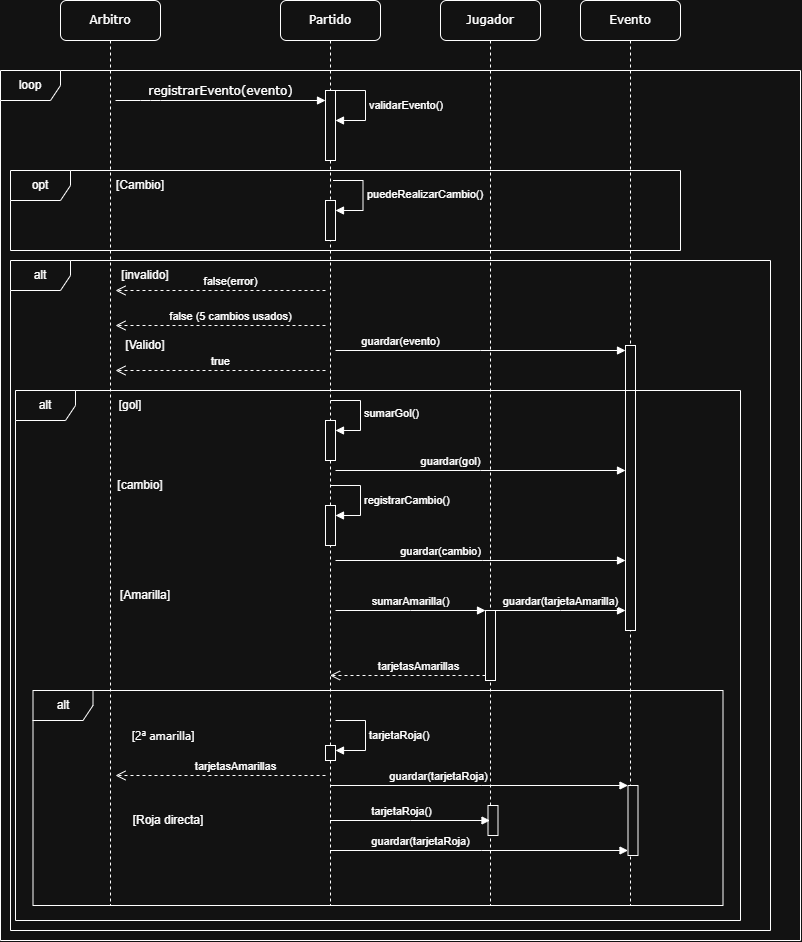

The diagram above was exported from draw.io. Its source (the exported page's mxGraphModel, read from the mxfile embedded in the PNG):
<mxGraphModel dx="1186" dy="653" grid="1" gridSize="10" guides="1" tooltips="1" connect="1" arrows="1" fold="1" page="1" pageScale="1" pageWidth="1100" pageHeight="850" background="none" math="0" shadow="0">
  <root>
    <mxCell id="0" />
    <mxCell id="1" parent="0" />
    <mxCell id="7baba1c4bc27f4b0-2" parent="1" style="shape=umlLifeline;perimeter=lifelinePerimeter;whiteSpace=wrap;html=1;container=1;dropTarget=0;collapsible=0;recursiveResize=0;outlineConnect=0;portConstraint=eastwest;newEdgeStyle={&quot;edgeStyle&quot;:&quot;sequenceEdgeStyle&quot;,&quot;libavoidRouting&quot;:0,&quot;curved&quot;:0,&quot;rounded&quot;:0};rounded=1;shadow=0;comic=0;labelBackgroundColor=none;strokeWidth=1;fontFamily=Verdana;fontSize=12;align=center;" value="Partido" vertex="1">
      <mxGeometry height="905" width="100" x="320" y="80" as="geometry" />
    </mxCell>
    <mxCell id="OqHQZcq93jp75dq2jwcr-28" parent="7baba1c4bc27f4b0-2" style="html=1;points=[[0,0,0,0,5],[0,1,0,0,-5],[1,0,0,0,5],[1,1,0,0,-5]];perimeter=orthogonalPerimeter;outlineConnect=0;targetShapes=umlLifeline;portConstraint=eastwest;newEdgeStyle={&quot;edgeStyle&quot;:&quot;sequenceEdgeStyle&quot;,&quot;libavoidRouting&quot;:0,&quot;curved&quot;:0,&quot;rounded&quot;:0};" value="" vertex="1">
      <mxGeometry height="15" width="10" x="45" y="745" as="geometry" />
    </mxCell>
    <mxCell id="OqHQZcq93jp75dq2jwcr-29" edge="1" parent="7baba1c4bc27f4b0-2" style="html=1;align=left;spacingLeft=2;endArrow=block;edgeStyle=sequenceEdgeStyle;libavoidRouting=0;curved=0;rounded=0;defaultLabelBackgroundColor=page;" target="OqHQZcq93jp75dq2jwcr-28" value="tarjetaRoja()">
      <mxGeometry relative="1" as="geometry">
        <Array as="points">
          <mxPoint x="85" y="720.0000000000002" />
          <mxPoint x="85" y="750.0000000000002" />
        </Array>
        <mxPoint x="55" y="720" as="sourcePoint" />
      </mxGeometry>
    </mxCell>
    <mxCell id="OqHQZcq93jp75dq2jwcr-51" parent="7baba1c4bc27f4b0-2" style="html=1;points=[[0,0,0,0,5],[0,1,0,0,-5],[1,0,0,0,5],[1,1,0,0,-5]];perimeter=orthogonalPerimeter;outlineConnect=0;targetShapes=umlLifeline;portConstraint=eastwest;newEdgeStyle={&quot;edgeStyle&quot;:&quot;sequenceEdgeStyle&quot;,&quot;libavoidRouting&quot;:0,&quot;curved&quot;:0,&quot;rounded&quot;:0};" value="" vertex="1">
      <mxGeometry height="40" width="10" x="45" y="505" as="geometry" />
    </mxCell>
    <mxCell id="OqHQZcq93jp75dq2jwcr-52" edge="1" parent="7baba1c4bc27f4b0-2" style="html=1;align=left;spacingLeft=2;endArrow=block;edgeStyle=sequenceEdgeStyle;libavoidRouting=0;curved=0;rounded=0;defaultLabelBackgroundColor=page;" target="OqHQZcq93jp75dq2jwcr-51" value="registrarCambio()">
      <mxGeometry relative="1" x="0.0588" as="geometry">
        <mxPoint as="offset" />
        <Array as="points">
          <mxPoint x="80" y="485" />
          <mxPoint x="80" y="515" />
        </Array>
        <mxPoint x="50" y="485" as="sourcePoint" />
      </mxGeometry>
    </mxCell>
    <mxCell id="OqHQZcq93jp75dq2jwcr-48" parent="7baba1c4bc27f4b0-2" style="html=1;points=[[0,0,0,0,5],[0,1,0,0,-5],[1,0,0,0,5],[1,1,0,0,-5]];perimeter=orthogonalPerimeter;outlineConnect=0;targetShapes=umlLifeline;portConstraint=eastwest;newEdgeStyle={&quot;edgeStyle&quot;:&quot;sequenceEdgeStyle&quot;,&quot;libavoidRouting&quot;:0,&quot;curved&quot;:0,&quot;rounded&quot;:0};" value="" vertex="1">
      <mxGeometry height="40" width="10" x="45" y="420" as="geometry" />
    </mxCell>
    <mxCell id="OqHQZcq93jp75dq2jwcr-49" edge="1" parent="7baba1c4bc27f4b0-2" style="html=1;align=left;spacingLeft=2;endArrow=block;edgeStyle=sequenceEdgeStyle;libavoidRouting=0;curved=0;rounded=0;defaultLabelBackgroundColor=page;" target="OqHQZcq93jp75dq2jwcr-48" value="sumarGol()">
      <mxGeometry relative="1" as="geometry">
        <Array as="points">
          <mxPoint x="80" y="400" />
          <mxPoint x="80" y="430" />
        </Array>
        <mxPoint x="50" y="400" as="sourcePoint" />
      </mxGeometry>
    </mxCell>
    <mxCell id="7baba1c4bc27f4b0-3" parent="1" style="shape=umlLifeline;perimeter=lifelinePerimeter;whiteSpace=wrap;html=1;container=1;dropTarget=0;collapsible=0;recursiveResize=0;outlineConnect=0;portConstraint=eastwest;newEdgeStyle={&quot;edgeStyle&quot;:&quot;sequenceEdgeStyle&quot;,&quot;libavoidRouting&quot;:0,&quot;curved&quot;:0,&quot;rounded&quot;:0};rounded=1;shadow=0;comic=0;labelBackgroundColor=none;strokeWidth=1;fontFamily=Verdana;fontSize=12;align=center;" value="Jugador" vertex="1">
      <mxGeometry height="905" width="100" x="480" y="80" as="geometry" />
    </mxCell>
    <mxCell id="7baba1c4bc27f4b0-4" parent="1" style="shape=umlLifeline;perimeter=lifelinePerimeter;whiteSpace=wrap;html=1;container=1;dropTarget=0;collapsible=0;recursiveResize=0;outlineConnect=0;portConstraint=eastwest;newEdgeStyle={&quot;edgeStyle&quot;:&quot;sequenceEdgeStyle&quot;,&quot;libavoidRouting&quot;:0,&quot;curved&quot;:0,&quot;rounded&quot;:0};rounded=1;shadow=0;comic=0;labelBackgroundColor=none;strokeWidth=1;fontFamily=Verdana;fontSize=12;align=center;" value="Evento" vertex="1">
      <mxGeometry height="905" width="100" x="620" y="80" as="geometry" />
    </mxCell>
    <mxCell id="7baba1c4bc27f4b0-8" parent="1" style="shape=umlLifeline;perimeter=lifelinePerimeter;whiteSpace=wrap;html=1;container=1;dropTarget=0;collapsible=0;recursiveResize=0;outlineConnect=0;portConstraint=eastwest;newEdgeStyle={&quot;edgeStyle&quot;:&quot;sequenceEdgeStyle&quot;,&quot;libavoidRouting&quot;:0,&quot;curved&quot;:0,&quot;rounded&quot;:0};rounded=1;shadow=0;comic=0;labelBackgroundColor=none;strokeWidth=1;fontFamily=Verdana;fontSize=12;align=center;" value="Arbitro" vertex="1">
      <mxGeometry height="905" width="100" x="100" y="80" as="geometry" />
    </mxCell>
    <mxCell id="7baba1c4bc27f4b0-16" parent="1" style="html=1;points=[[0,0,0,0,5],[0,1,0,0,-5],[1,0,0,0,5],[1,1,0,0,-5]];perimeter=orthogonalPerimeter;outlineConnect=0;targetShapes=umlLifeline;portConstraint=eastwest;newEdgeStyle={&quot;edgeStyle&quot;:&quot;sequenceEdgeStyle&quot;,&quot;libavoidRouting&quot;:0,&quot;curved&quot;:0,&quot;rounded&quot;:0};rounded=0;shadow=0;comic=0;labelBackgroundColor=none;strokeWidth=1;fontFamily=Verdana;fontSize=12;align=center;" value="" vertex="1">
      <mxGeometry height="285" width="10" x="665" y="425" as="geometry" />
    </mxCell>
    <mxCell id="7baba1c4bc27f4b0-22" parent="1" style="html=1;points=[[0,0,0,0,5],[0,1,0,0,-5],[1,0,0,0,5],[1,1,0,0,-5]];perimeter=orthogonalPerimeter;outlineConnect=0;targetShapes=umlLifeline;portConstraint=eastwest;newEdgeStyle={&quot;edgeStyle&quot;:&quot;sequenceEdgeStyle&quot;,&quot;libavoidRouting&quot;:0,&quot;curved&quot;:0,&quot;rounded&quot;:0};rounded=0;shadow=0;comic=0;labelBackgroundColor=none;strokeWidth=1;fontFamily=Verdana;fontSize=12;align=center;" value="" vertex="1">
      <mxGeometry height="70" width="10" x="667.5" y="865" as="geometry" />
    </mxCell>
    <mxCell id="7baba1c4bc27f4b0-11" edge="1" parent="1" style="html=1;verticalAlign=bottom;endArrow=block;entryX=0;entryY=0;labelBackgroundColor=none;fontFamily=Verdana;fontSize=12;edgeStyle=elbowEdgeStyle;elbow=vertical;" value="registrarEvento(evento)">
      <mxGeometry relative="1" as="geometry">
        <Array as="points">
          <mxPoint x="190" y="180" />
        </Array>
        <mxPoint x="155" y="180" as="sourcePoint" />
        <mxPoint x="365" y="180.00000000000273" as="targetPoint" />
      </mxGeometry>
    </mxCell>
    <mxCell id="OqHQZcq93jp75dq2jwcr-1" parent="1" style="shape=umlFrame;whiteSpace=wrap;html=1;pointerEvents=0;" value="loop" vertex="1">
      <mxGeometry height="870" width="800" x="40" y="150" as="geometry" />
    </mxCell>
    <mxCell id="OqHQZcq93jp75dq2jwcr-10" parent="1" style="html=1;points=[[0,0,0,0,5],[0,1,0,0,-5],[1,0,0,0,5],[1,1,0,0,-5]];perimeter=orthogonalPerimeter;outlineConnect=0;targetShapes=umlLifeline;portConstraint=eastwest;newEdgeStyle={&quot;edgeStyle&quot;:&quot;sequenceEdgeStyle&quot;,&quot;libavoidRouting&quot;:0,&quot;curved&quot;:0,&quot;rounded&quot;:0};" value="" vertex="1">
      <mxGeometry height="70" width="10" x="365" y="170" as="geometry" />
    </mxCell>
    <mxCell id="OqHQZcq93jp75dq2jwcr-11" edge="1" parent="1" style="html=1;align=left;spacingLeft=2;endArrow=block;edgeStyle=sequenceEdgeStyle;libavoidRouting=0;curved=0;rounded=0;defaultLabelBackgroundColor=page;" target="OqHQZcq93jp75dq2jwcr-10" value="validarEvento()">
      <mxGeometry relative="1" as="geometry">
        <Array as="points">
          <mxPoint x="405" y="170" />
          <mxPoint x="405" y="200" />
        </Array>
        <mxPoint x="375" y="170" as="sourcePoint" />
      </mxGeometry>
    </mxCell>
    <mxCell id="OqHQZcq93jp75dq2jwcr-12" parent="1" style="shape=umlFrame;whiteSpace=wrap;html=1;pointerEvents=0;" value="alt" vertex="1">
      <mxGeometry height="670" width="760" x="50" y="340" as="geometry" />
    </mxCell>
    <mxCell id="OqHQZcq93jp75dq2jwcr-15" parent="1" style="text;html=1;whiteSpace=wrap;strokeColor=none;fillColor=none;align=center;verticalAlign=middle;rounded=0;" value="[invalido]" vertex="1">
      <mxGeometry height="30" width="60" x="155" y="340" as="geometry" />
    </mxCell>
    <mxCell id="OqHQZcq93jp75dq2jwcr-16" edge="1" parent="1" style="html=1;verticalAlign=bottom;endArrow=open;dashed=1;endSize=8;edgeStyle=sequenceEdgeStyle;libavoidRouting=0;curved=0;rounded=0;defaultLabelBackgroundColor=page;" value="false(error)">
      <mxGeometry relative="1" x="-0.0952" as="geometry">
        <mxPoint as="offset" />
        <Array as="points">
          <mxPoint x="260" y="370" />
        </Array>
        <mxPoint x="365" y="370" as="sourcePoint" />
        <mxPoint x="155" y="370" as="targetPoint" />
      </mxGeometry>
    </mxCell>
    <mxCell id="OqHQZcq93jp75dq2jwcr-17" parent="1" style="text;html=1;whiteSpace=wrap;strokeColor=none;fillColor=none;align=center;verticalAlign=middle;rounded=0;" value="[Valido]" vertex="1">
      <mxGeometry height="30" width="60" x="155" y="410" as="geometry" />
    </mxCell>
    <mxCell id="OqHQZcq93jp75dq2jwcr-18" edge="1" parent="1" style="html=1;verticalAlign=bottom;endArrow=open;dashed=1;endSize=8;edgeStyle=sequenceEdgeStyle;libavoidRouting=0;curved=0;rounded=0;defaultLabelBackgroundColor=page;" value="true">
      <mxGeometry relative="1" as="geometry">
        <mxPoint as="offset" />
        <Array as="points">
          <mxPoint x="260" y="450" />
        </Array>
        <mxPoint x="365" y="450" as="sourcePoint" />
        <mxPoint x="155" y="450" as="targetPoint" />
      </mxGeometry>
    </mxCell>
    <mxCell id="OqHQZcq93jp75dq2jwcr-19" edge="1" parent="1" style="html=1;verticalAlign=bottom;endArrow=block;edgeStyle=sequenceEdgeStyle;libavoidRouting=0;curved=0;rounded=0;defaultLabelBackgroundColor=page;" target="7baba1c4bc27f4b0-16" value="guardar(evento)">
      <mxGeometry relative="1" width="80" x="-0.5517" as="geometry">
        <mxPoint as="offset" />
        <Array as="points">
          <mxPoint x="520.0000000000002" y="430" />
        </Array>
        <mxPoint x="375" y="430" as="sourcePoint" />
        <mxPoint x="455" y="430" as="targetPoint" />
      </mxGeometry>
    </mxCell>
    <mxCell id="OqHQZcq93jp75dq2jwcr-20" parent="1" style="shape=umlFrame;whiteSpace=wrap;html=1;pointerEvents=0;" value="alt" vertex="1">
      <mxGeometry height="215" width="690" x="72.5" y="770" as="geometry" />
    </mxCell>
    <mxCell id="OqHQZcq93jp75dq2jwcr-21" parent="1" style="text;html=1;whiteSpace=wrap;strokeColor=none;fillColor=none;align=center;verticalAlign=middle;rounded=0;" value="[Amarilla]" vertex="1">
      <mxGeometry height="30" width="60" x="155" y="660" as="geometry" />
    </mxCell>
    <mxCell id="OqHQZcq93jp75dq2jwcr-24" edge="1" parent="1" style="html=1;verticalAlign=bottom;endArrow=block;edgeStyle=sequenceEdgeStyle;libavoidRouting=0;curved=0;rounded=0;defaultLabelBackgroundColor=page;" target="OqHQZcq93jp75dq2jwcr-23" value="sumarAmarilla()">
      <mxGeometry relative="1" as="geometry">
        <mxPoint as="offset" />
        <Array as="points">
          <mxPoint x="450" y="690" />
        </Array>
        <mxPoint x="375" y="690" as="sourcePoint" />
      </mxGeometry>
    </mxCell>
    <mxCell id="OqHQZcq93jp75dq2jwcr-25" edge="1" parent="1" source="OqHQZcq93jp75dq2jwcr-23" style="html=1;verticalAlign=bottom;endArrow=open;dashed=1;endSize=8;edgeStyle=sequenceEdgeStyle;libavoidRouting=0;curved=0;rounded=0;exitX=0;exitY=1;exitDx=0;exitDy=-5;defaultLabelBackgroundColor=page;" target="7baba1c4bc27f4b0-2" value="tarjetasAmarillas">
      <mxGeometry relative="1" x="-0.1333" as="geometry">
        <mxPoint as="offset" />
        <Array as="points">
          <mxPoint x="460" y="825.0000000000009" />
        </Array>
        <mxPoint x="465" y="825" as="targetPoint" />
      </mxGeometry>
    </mxCell>
    <mxCell id="OqHQZcq93jp75dq2jwcr-27" parent="1" style="text;html=1;whiteSpace=wrap;strokeColor=none;fillColor=none;align=center;verticalAlign=middle;rounded=0;fontColor=light-dark(#F0EFEC,#FFFFFF);" value="&lt;span style=&quot;font-family: anthropic-sans, -apple-system, BlinkMacSystemFont, &amp;quot;Segoe UI&amp;quot;, sans-serif; text-align: start; white-space: nowrap;&quot;&gt;[2ª amarilla]&lt;/span&gt;" vertex="1">
      <mxGeometry height="30" width="60" x="172.5" y="800" as="geometry" />
    </mxCell>
    <mxCell id="OqHQZcq93jp75dq2jwcr-30" edge="1" parent="1" source="7baba1c4bc27f4b0-2" style="html=1;verticalAlign=bottom;endArrow=block;edgeStyle=sequenceEdgeStyle;libavoidRouting=0;curved=0;rounded=0;defaultLabelBackgroundColor=page;" target="7baba1c4bc27f4b0-22" value="guardar(tarjetaRoja)">
      <mxGeometry relative="1" width="80" x="-0.2785" as="geometry">
        <mxPoint as="offset" />
        <Array as="points">
          <mxPoint x="521.25" y="865" />
        </Array>
        <mxPoint x="375" y="865" as="sourcePoint" />
        <mxPoint x="467.5" y="865" as="targetPoint" />
      </mxGeometry>
    </mxCell>
    <mxCell id="OqHQZcq93jp75dq2jwcr-31" edge="1" parent="1" style="html=1;verticalAlign=bottom;endArrow=open;dashed=1;endSize=8;edgeStyle=sequenceEdgeStyle;libavoidRouting=0;curved=0;rounded=0;defaultLabelBackgroundColor=page;" value="tarjetasAmarillas">
      <mxGeometry relative="1" x="-0.1462" as="geometry">
        <mxPoint as="offset" />
        <Array as="points">
          <mxPoint x="259.7499999999998" y="855.0000000000002" />
        </Array>
        <mxPoint x="365" y="855.0000000000002" as="sourcePoint" />
        <mxPoint x="155" y="855" as="targetPoint" />
      </mxGeometry>
    </mxCell>
    <mxCell id="OqHQZcq93jp75dq2jwcr-32" parent="1" style="text;html=1;whiteSpace=wrap;strokeColor=none;fillColor=none;align=center;verticalAlign=middle;rounded=0;" value="[Roja directa]" vertex="1">
      <mxGeometry height="30" width="80" x="167.5" y="885" as="geometry" />
    </mxCell>
    <mxCell id="OqHQZcq93jp75dq2jwcr-33" parent="1" style="html=1;points=[[0,0,0,0,5],[0,1,0,0,-5],[1,0,0,0,5],[1,1,0,0,-5]];perimeter=orthogonalPerimeter;outlineConnect=0;targetShapes=umlLifeline;portConstraint=eastwest;newEdgeStyle={&quot;edgeStyle&quot;:&quot;sequenceEdgeStyle&quot;,&quot;libavoidRouting&quot;:0,&quot;curved&quot;:0,&quot;rounded&quot;:0};" value="" vertex="1">
      <mxGeometry height="30" width="10" x="527.5" y="885" as="geometry" />
    </mxCell>
    <mxCell id="OqHQZcq93jp75dq2jwcr-36" edge="1" parent="1" source="7baba1c4bc27f4b0-2" style="html=1;verticalAlign=bottom;endArrow=block;edgeStyle=sequenceEdgeStyle;libavoidRouting=0;curved=0;rounded=0;defaultLabelBackgroundColor=page;entryX=0;entryY=1;entryDx=0;entryDy=-5;entryPerimeter=0;" target="7baba1c4bc27f4b0-22" value="guardar(tarjetaRoja)">
      <mxGeometry relative="1" width="80" x="-0.3926" as="geometry">
        <mxPoint x="-1" as="offset" />
        <Array as="points">
          <mxPoint x="521.25" y="930" />
        </Array>
        <mxPoint x="375" y="930" as="sourcePoint" />
        <mxPoint x="677.5" y="935" as="targetPoint" />
      </mxGeometry>
    </mxCell>
    <mxCell id="OqHQZcq93jp75dq2jwcr-37" edge="1" parent="1" source="OqHQZcq93jp75dq2jwcr-23" style="html=1;verticalAlign=bottom;endArrow=block;edgeStyle=sequenceEdgeStyle;libavoidRouting=0;curved=0;rounded=0;defaultLabelBackgroundColor=page;" target="7baba1c4bc27f4b0-16" value="guardar(tarjetaAmarilla)">
      <mxGeometry relative="1" width="80" as="geometry">
        <mxPoint as="offset" />
        <Array as="points">
          <mxPoint x="602.25" y="680" />
        </Array>
        <mxPoint x="550" y="790" as="sourcePoint" />
        <mxPoint x="630" y="790" as="targetPoint" />
      </mxGeometry>
    </mxCell>
    <mxCell id="OqHQZcq93jp75dq2jwcr-39" parent="1" style="shape=umlFrame;whiteSpace=wrap;html=1;pointerEvents=0;" value="opt" vertex="1">
      <mxGeometry height="80" width="670" x="50" y="250" as="geometry" />
    </mxCell>
    <mxCell id="OqHQZcq93jp75dq2jwcr-40" parent="1" style="text;html=1;whiteSpace=wrap;strokeColor=none;fillColor=none;align=center;verticalAlign=middle;rounded=0;" value="[Cambio]" vertex="1">
      <mxGeometry height="30" width="60" x="150" y="250" as="geometry" />
    </mxCell>
    <mxCell id="OqHQZcq93jp75dq2jwcr-41" parent="1" style="html=1;points=[[0,0,0,0,5],[0,1,0,0,-5],[1,0,0,0,5],[1,1,0,0,-5]];perimeter=orthogonalPerimeter;outlineConnect=0;targetShapes=umlLifeline;portConstraint=eastwest;newEdgeStyle={&quot;edgeStyle&quot;:&quot;sequenceEdgeStyle&quot;,&quot;libavoidRouting&quot;:0,&quot;curved&quot;:0,&quot;rounded&quot;:0};" value="" vertex="1">
      <mxGeometry height="40" width="10" x="365" y="280" as="geometry" />
    </mxCell>
    <mxCell id="OqHQZcq93jp75dq2jwcr-42" edge="1" parent="1" style="html=1;align=left;spacingLeft=2;endArrow=block;edgeStyle=sequenceEdgeStyle;libavoidRouting=0;curved=0;rounded=0;defaultLabelBackgroundColor=page;" target="OqHQZcq93jp75dq2jwcr-41" value="puedeRealizarCambio()">
      <mxGeometry relative="1" as="geometry">
        <Array as="points">
          <mxPoint x="402.5" y="260" />
          <mxPoint x="402.5" y="290" />
        </Array>
        <mxPoint x="372.5" y="260" as="sourcePoint" />
      </mxGeometry>
    </mxCell>
    <mxCell id="OqHQZcq93jp75dq2jwcr-43" edge="1" parent="1" style="html=1;verticalAlign=bottom;endArrow=open;dashed=1;endSize=8;edgeStyle=sequenceEdgeStyle;libavoidRouting=0;curved=0;rounded=0;defaultLabelBackgroundColor=page;" value="false (5 cambios usados)">
      <mxGeometry relative="1" x="-0.0952" as="geometry">
        <mxPoint as="offset" />
        <Array as="points">
          <mxPoint x="325.0000000000002" y="405" />
        </Array>
        <mxPoint x="365" y="405" as="sourcePoint" />
        <mxPoint x="155" y="405" as="targetPoint" />
      </mxGeometry>
    </mxCell>
    <mxCell id="OqHQZcq93jp75dq2jwcr-46" parent="1" style="shape=umlFrame;whiteSpace=wrap;html=1;pointerEvents=0;" value="alt" vertex="1">
      <mxGeometry height="530" width="725" x="55" y="470" as="geometry" />
    </mxCell>
    <mxCell id="OqHQZcq93jp75dq2jwcr-47" parent="1" style="text;html=1;whiteSpace=wrap;strokeColor=none;fillColor=none;align=center;verticalAlign=middle;rounded=0;" value="[gol]" vertex="1">
      <mxGeometry height="30" width="60" x="140" y="470" as="geometry" />
    </mxCell>
    <mxCell id="OqHQZcq93jp75dq2jwcr-50" parent="1" style="text;html=1;whiteSpace=wrap;strokeColor=none;fillColor=none;align=center;verticalAlign=middle;rounded=0;" value="[cambio]" vertex="1">
      <mxGeometry height="30" width="60" x="150" y="550" as="geometry" />
    </mxCell>
    <mxCell id="OqHQZcq93jp75dq2jwcr-53" edge="1" parent="1" style="html=1;verticalAlign=bottom;endArrow=block;edgeStyle=sequenceEdgeStyle;libavoidRouting=0;curved=0;rounded=0;defaultLabelBackgroundColor=page;" target="7baba1c4bc27f4b0-16" value="guardar(cambio)">
      <mxGeometry relative="1" width="80" x="-0.2759" as="geometry">
        <mxPoint as="offset" />
        <Array as="points">
          <mxPoint x="522.25" y="640" />
        </Array>
        <mxPoint x="375" y="640" as="sourcePoint" />
        <mxPoint x="455" y="640" as="targetPoint" />
      </mxGeometry>
    </mxCell>
    <mxCell id="OqHQZcq93jp75dq2jwcr-23" parent="1" style="html=1;points=[[0,0,0,0,5],[0,1,0,0,-5],[1,0,0,0,5],[1,1,0,0,-5]];perimeter=orthogonalPerimeter;outlineConnect=0;targetShapes=umlLifeline;portConstraint=eastwest;newEdgeStyle={&quot;edgeStyle&quot;:&quot;sequenceEdgeStyle&quot;,&quot;libavoidRouting&quot;:0,&quot;curved&quot;:0,&quot;rounded&quot;:0};" value="" vertex="1">
      <mxGeometry height="70" width="10" x="525" y="690" as="geometry" />
    </mxCell>
    <mxCell id="u4d0Eie7yT_1gG0p0YaS-1" edge="1" parent="1" style="html=1;verticalAlign=bottom;endArrow=block;edgeStyle=sequenceEdgeStyle;libavoidRouting=0;curved=0;rounded=0;defaultLabelBackgroundColor=page;" target="7baba1c4bc27f4b0-16" value="guardar(gol)">
      <mxGeometry relative="1" width="80" x="-0.2069" as="geometry">
        <mxPoint as="offset" />
        <Array as="points">
          <mxPoint x="520" y="550" />
        </Array>
        <mxPoint x="375" y="550" as="sourcePoint" />
        <mxPoint x="698" y="550" as="targetPoint" />
      </mxGeometry>
    </mxCell>
    <mxCell id="nd2X7jGKPcjxBI4IUxgP-2" edge="1" parent="1" source="7baba1c4bc27f4b0-2" style="html=1;verticalAlign=bottom;endArrow=block;edgeStyle=sequenceEdgeStyle;libavoidRouting=0;curved=0;rounded=0;defaultLabelBackgroundColor=page;" target="7baba1c4bc27f4b0-3" value="tarjetaRoja()">
      <mxGeometry relative="1" width="80" x="-0.1187" as="geometry">
        <Array as="points">
          <mxPoint x="464.75" y="900" />
        </Array>
        <mxPoint x="400" y="900" as="sourcePoint" />
        <mxPoint x="480" y="900" as="targetPoint" />
      </mxGeometry>
    </mxCell>
  </root>
</mxGraphModel>